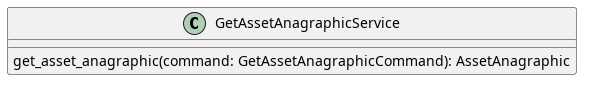

The diagram above was rendered by PlantUML. Its source (embedded in the PNG):
@startuml GetAssetAnagraphicService

class GetAssetAnagraphicService {
    get_asset_anagraphic(command: GetAssetAnagraphicCommand): AssetAnagraphic
}

@enduml